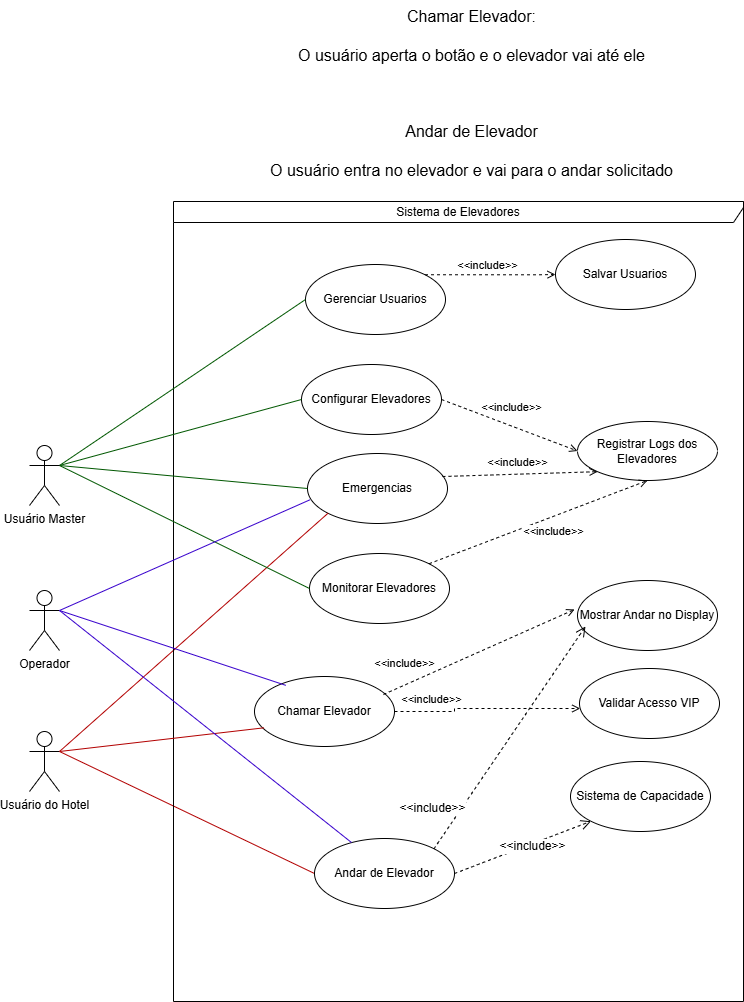

The diagram above was exported from draw.io. Its source (the exported page's mxGraphModel, read from the mxfile embedded in the PNG):
<mxGraphModel dx="2234" dy="1988" grid="0" gridSize="10" guides="1" tooltips="1" connect="1" arrows="1" fold="1" page="0" pageScale="1" pageWidth="827" pageHeight="1169" math="0" shadow="0">
  <root>
    <mxCell id="0" />
    <mxCell id="1" parent="0" />
    <mxCell id="PpW_4DSGazi8OMCh8pdq-1" value="Gerenciar Usuarios" style="ellipse;whiteSpace=wrap;html=1;" parent="1" vertex="1">
      <mxGeometry x="-141" y="-674" width="140" height="70" as="geometry" />
    </mxCell>
    <mxCell id="PpW_4DSGazi8OMCh8pdq-2" value="Configurar Elevadores" style="ellipse;whiteSpace=wrap;html=1;" parent="1" vertex="1">
      <mxGeometry x="-145" y="-574" width="140" height="70" as="geometry" />
    </mxCell>
    <mxCell id="PpW_4DSGazi8OMCh8pdq-3" value="Monitorar Elevadores" style="ellipse;whiteSpace=wrap;html=1;" parent="1" vertex="1">
      <mxGeometry x="-137" y="-385" width="140" height="70" as="geometry" />
    </mxCell>
    <mxCell id="PpW_4DSGazi8OMCh8pdq-4" value="&amp;lt;&amp;lt;include&amp;gt;&amp;gt;" style="edgeStyle=orthogonalEdgeStyle;rounded=0;orthogonalLoop=1;jettySize=auto;html=1;dashed=1;exitX=1;exitY=0.5;exitDx=0;exitDy=0;endArrow=open;endFill=0;" parent="1" source="PpW_4DSGazi8OMCh8pdq-7" target="PpW_4DSGazi8OMCh8pdq-10" edge="1">
      <mxGeometry x="-0.6079" y="12" relative="1" as="geometry">
        <mxPoint x="50" y="-185" as="sourcePoint" />
        <Array as="points">
          <mxPoint x="8" y="-230" />
        </Array>
        <mxPoint as="offset" />
      </mxGeometry>
    </mxCell>
    <mxCell id="PpW_4DSGazi8OMCh8pdq-7" value="Chamar Elevador" style="ellipse;whiteSpace=wrap;html=1;" parent="1" vertex="1">
      <mxGeometry x="-192" y="-262" width="140" height="70" as="geometry" />
    </mxCell>
    <mxCell id="PpW_4DSGazi8OMCh8pdq-8" value="Mostrar Andar no Display" style="ellipse;whiteSpace=wrap;html=1;" parent="1" vertex="1">
      <mxGeometry x="131" y="-358" width="140" height="70" as="geometry" />
    </mxCell>
    <mxCell id="PpW_4DSGazi8OMCh8pdq-9" value="Emergencias" style="ellipse;whiteSpace=wrap;html=1;" parent="1" vertex="1">
      <mxGeometry x="-139" y="-485" width="140" height="70" as="geometry" />
    </mxCell>
    <mxCell id="PpW_4DSGazi8OMCh8pdq-10" value="Validar Acesso VIP" style="ellipse;whiteSpace=wrap;html=1;" parent="1" vertex="1">
      <mxGeometry x="133" y="-270" width="140" height="70" as="geometry" />
    </mxCell>
    <mxCell id="PpW_4DSGazi8OMCh8pdq-11" value="Registrar Logs dos Elevadores" style="ellipse;whiteSpace=wrap;html=1;" parent="1" vertex="1">
      <mxGeometry x="131" y="-517" width="140" height="59" as="geometry" />
    </mxCell>
    <mxCell id="PpW_4DSGazi8OMCh8pdq-12" value="Sistema de Capacidade" style="ellipse;whiteSpace=wrap;html=1;" parent="1" vertex="1">
      <mxGeometry x="124" y="-177" width="140" height="70" as="geometry" />
    </mxCell>
    <mxCell id="PpW_4DSGazi8OMCh8pdq-14" value="Operador" style="shape=umlActor;verticalLabelPosition=bottom;verticalAlign=top;html=1;" parent="1" vertex="1">
      <mxGeometry x="-417" y="-348" width="30" height="60" as="geometry" />
    </mxCell>
    <mxCell id="g3ReAgQCoWTNUMPMdFS9-18" style="edgeStyle=none;curved=1;rounded=0;orthogonalLoop=1;jettySize=auto;html=1;exitX=1;exitY=0.3333333333333333;exitDx=0;exitDy=0;exitPerimeter=0;entryX=0;entryY=1;entryDx=0;entryDy=0;fontSize=12;startSize=8;endSize=8;fillColor=#e51400;strokeColor=#B20000;endArrow=none;endFill=0;" parent="1" source="PpW_4DSGazi8OMCh8pdq-16" target="PpW_4DSGazi8OMCh8pdq-9" edge="1">
      <mxGeometry relative="1" as="geometry" />
    </mxCell>
    <mxCell id="FDHcuuQrTnR4BmqGUjN3-6" style="edgeStyle=none;curved=1;rounded=0;orthogonalLoop=1;jettySize=auto;html=1;exitX=1;exitY=0.3333333333333333;exitDx=0;exitDy=0;exitPerimeter=0;entryX=0;entryY=0.5;entryDx=0;entryDy=0;fontSize=12;startSize=8;endSize=8;endArrow=none;endFill=0;startArrow=none;startFill=0;fillColor=#e51400;strokeColor=#B20000;" parent="1" source="PpW_4DSGazi8OMCh8pdq-16" target="FDHcuuQrTnR4BmqGUjN3-1" edge="1">
      <mxGeometry relative="1" as="geometry" />
    </mxCell>
    <mxCell id="PpW_4DSGazi8OMCh8pdq-16" value="Usuário do Hotel" style="shape=umlActor;verticalLabelPosition=bottom;verticalAlign=top;html=1;" parent="1" vertex="1">
      <mxGeometry x="-417" y="-207" width="30" height="60" as="geometry" />
    </mxCell>
    <mxCell id="PpW_4DSGazi8OMCh8pdq-19" value="Salvar Usuarios" style="ellipse;whiteSpace=wrap;html=1;" parent="1" vertex="1">
      <mxGeometry x="109" y="-699" width="140" height="70" as="geometry" />
    </mxCell>
    <mxCell id="PpW_4DSGazi8OMCh8pdq-20" value="&amp;lt;&amp;lt;include&amp;gt;&amp;gt;" style="edgeStyle=orthogonalEdgeStyle;rounded=0;orthogonalLoop=1;jettySize=auto;html=1;dashed=1;endArrow=open;endFill=0;exitX=1;exitY=0;exitDx=0;exitDy=0;entryX=0;entryY=0.5;entryDx=0;entryDy=0;" parent="1" source="PpW_4DSGazi8OMCh8pdq-1" target="PpW_4DSGazi8OMCh8pdq-19" edge="1">
      <mxGeometry x="-0.0422" y="9" relative="1" as="geometry">
        <mxPoint x="5" y="-430" as="sourcePoint" />
        <mxPoint x="140" y="-430" as="targetPoint" />
        <Array as="points">
          <mxPoint x="92" y="-664" />
        </Array>
        <mxPoint as="offset" />
      </mxGeometry>
    </mxCell>
    <mxCell id="PpW_4DSGazi8OMCh8pdq-21" value="&amp;lt;&amp;lt;include&amp;gt;&amp;gt;" style="rounded=0;orthogonalLoop=1;jettySize=auto;html=1;dashed=1;endArrow=open;endFill=0;exitX=1;exitY=0.5;exitDx=0;exitDy=0;entryX=0;entryY=0.5;entryDx=0;entryDy=0;" parent="1" source="PpW_4DSGazi8OMCh8pdq-2" target="PpW_4DSGazi8OMCh8pdq-11" edge="1">
      <mxGeometry x="-0.0607" y="17" relative="1" as="geometry">
        <mxPoint x="10.5" y="-545" as="sourcePoint" />
        <mxPoint x="211" y="-559" as="targetPoint" />
        <mxPoint as="offset" />
      </mxGeometry>
    </mxCell>
    <mxCell id="PpW_4DSGazi8OMCh8pdq-24" value="Sistema de Elevadores" style="shape=umlFrame;whiteSpace=wrap;html=1;pointerEvents=0;width=570;height=21;" parent="1" vertex="1">
      <mxGeometry x="-273" y="-737" width="570" height="800" as="geometry" />
    </mxCell>
    <mxCell id="PpW_4DSGazi8OMCh8pdq-25" value="&amp;lt;&amp;lt;include&amp;gt;&amp;gt;" style="rounded=0;orthogonalLoop=1;jettySize=auto;html=1;dashed=1;endArrow=open;endFill=0;exitX=0.921;exitY=0.257;exitDx=0;exitDy=0;entryX=-0.021;entryY=0.414;entryDx=0;entryDy=0;entryPerimeter=0;exitPerimeter=0;" parent="1" source="PpW_4DSGazi8OMCh8pdq-7" target="PpW_4DSGazi8OMCh8pdq-8" edge="1">
      <mxGeometry x="-0.6956" y="20" relative="1" as="geometry">
        <mxPoint x="483" y="-688" as="sourcePoint" />
        <mxPoint x="597" y="-688" as="targetPoint" />
        <mxPoint as="offset" />
      </mxGeometry>
    </mxCell>
    <mxCell id="PpW_4DSGazi8OMCh8pdq-26" value="&amp;lt;&amp;lt;include&amp;gt;&amp;gt;" style="rounded=0;orthogonalLoop=1;jettySize=auto;html=1;dashed=1;endArrow=open;endFill=0;exitX=0.964;exitY=0.329;exitDx=0;exitDy=0;entryX=0;entryY=1;entryDx=0;entryDy=0;exitPerimeter=0;" parent="1" source="PpW_4DSGazi8OMCh8pdq-9" target="PpW_4DSGazi8OMCh8pdq-11" edge="1">
      <mxGeometry x="-0.0351" y="12" relative="1" as="geometry">
        <mxPoint x="483" y="-589" as="sourcePoint" />
        <mxPoint x="592" y="-566" as="targetPoint" />
        <mxPoint as="offset" />
      </mxGeometry>
    </mxCell>
    <mxCell id="PpW_4DSGazi8OMCh8pdq-27" value="&amp;lt;&amp;lt;include&amp;gt;&amp;gt;" style="rounded=0;orthogonalLoop=1;jettySize=auto;html=1;dashed=1;endArrow=open;endFill=0;exitX=1;exitY=0;exitDx=0;exitDy=0;entryX=0.5;entryY=1;entryDx=0;entryDy=0;" parent="1" source="PpW_4DSGazi8OMCh8pdq-3" target="PpW_4DSGazi8OMCh8pdq-11" edge="1">
      <mxGeometry x="0.0951" y="-14" relative="1" as="geometry">
        <mxPoint x="6" y="-452" as="sourcePoint" />
        <mxPoint x="139" y="-508" as="targetPoint" />
        <mxPoint as="offset" />
      </mxGeometry>
    </mxCell>
    <mxCell id="g3ReAgQCoWTNUMPMdFS9-3" style="edgeStyle=none;curved=1;rounded=0;orthogonalLoop=1;jettySize=auto;html=1;exitX=1;exitY=0.3333333333333333;exitDx=0;exitDy=0;exitPerimeter=0;entryX=0;entryY=0.5;entryDx=0;entryDy=0;fontSize=12;startSize=8;endSize=8;fillColor=#008a00;strokeColor=#005700;endArrow=none;endFill=0;" parent="1" source="MhbmaokNTp-wnHPwjYnV-2" target="PpW_4DSGazi8OMCh8pdq-1" edge="1">
      <mxGeometry relative="1" as="geometry" />
    </mxCell>
    <mxCell id="g3ReAgQCoWTNUMPMdFS9-13" style="edgeStyle=none;curved=1;rounded=0;orthogonalLoop=1;jettySize=auto;html=1;exitX=1;exitY=0.3333333333333333;exitDx=0;exitDy=0;exitPerimeter=0;entryX=0;entryY=0.5;entryDx=0;entryDy=0;fontSize=12;startSize=8;endSize=8;fillColor=#008a00;strokeColor=#005700;endArrow=none;endFill=0;" parent="1" source="MhbmaokNTp-wnHPwjYnV-2" target="PpW_4DSGazi8OMCh8pdq-2" edge="1">
      <mxGeometry relative="1" as="geometry" />
    </mxCell>
    <mxCell id="g3ReAgQCoWTNUMPMdFS9-14" style="edgeStyle=none;curved=1;rounded=0;orthogonalLoop=1;jettySize=auto;html=1;exitX=1;exitY=0.3333333333333333;exitDx=0;exitDy=0;exitPerimeter=0;entryX=0;entryY=0.5;entryDx=0;entryDy=0;fontSize=12;startSize=8;endSize=8;fillColor=#008a00;strokeColor=#005700;endArrow=none;endFill=0;" parent="1" source="MhbmaokNTp-wnHPwjYnV-2" target="PpW_4DSGazi8OMCh8pdq-9" edge="1">
      <mxGeometry relative="1" as="geometry" />
    </mxCell>
    <mxCell id="g3ReAgQCoWTNUMPMdFS9-15" style="edgeStyle=none;curved=1;rounded=0;orthogonalLoop=1;jettySize=auto;html=1;exitX=1;exitY=0.3333333333333333;exitDx=0;exitDy=0;exitPerimeter=0;entryX=0;entryY=0.5;entryDx=0;entryDy=0;fontSize=12;startSize=8;endSize=8;fillColor=#008a00;strokeColor=#005700;endArrow=none;endFill=0;" parent="1" source="MhbmaokNTp-wnHPwjYnV-2" target="PpW_4DSGazi8OMCh8pdq-3" edge="1">
      <mxGeometry relative="1" as="geometry" />
    </mxCell>
    <mxCell id="MhbmaokNTp-wnHPwjYnV-2" value="Usuário Master" style="shape=umlActor;verticalLabelPosition=bottom;verticalAlign=top;html=1;" parent="1" vertex="1">
      <mxGeometry x="-417" y="-493" width="30" height="60" as="geometry" />
    </mxCell>
    <mxCell id="g3ReAgQCoWTNUMPMdFS9-16" style="edgeStyle=none;curved=1;rounded=0;orthogonalLoop=1;jettySize=auto;html=1;exitX=1;exitY=0.3333333333333333;exitDx=0;exitDy=0;exitPerimeter=0;entryX=0.017;entryY=0.662;entryDx=0;entryDy=0;entryPerimeter=0;fontSize=12;startSize=8;endSize=8;fillColor=#6a00ff;strokeColor=#3700CC;endArrow=none;endFill=0;" parent="1" source="PpW_4DSGazi8OMCh8pdq-14" target="PpW_4DSGazi8OMCh8pdq-9" edge="1">
      <mxGeometry relative="1" as="geometry" />
    </mxCell>
    <mxCell id="g3ReAgQCoWTNUMPMdFS9-17" style="edgeStyle=none;curved=1;rounded=0;orthogonalLoop=1;jettySize=auto;html=1;exitX=1;exitY=0.3333333333333333;exitDx=0;exitDy=0;exitPerimeter=0;entryX=0.223;entryY=0.126;entryDx=0;entryDy=0;entryPerimeter=0;fontSize=12;startSize=8;endSize=8;fillColor=#6a00ff;strokeColor=#3700CC;endArrow=none;endFill=0;" parent="1" source="PpW_4DSGazi8OMCh8pdq-14" target="PpW_4DSGazi8OMCh8pdq-7" edge="1">
      <mxGeometry relative="1" as="geometry" />
    </mxCell>
    <mxCell id="g3ReAgQCoWTNUMPMdFS9-19" style="edgeStyle=none;curved=1;rounded=0;orthogonalLoop=1;jettySize=auto;html=1;exitX=1;exitY=0.3333333333333333;exitDx=0;exitDy=0;exitPerimeter=0;entryX=0.068;entryY=0.733;entryDx=0;entryDy=0;entryPerimeter=0;fontSize=12;startSize=8;endSize=8;fillColor=#e51400;strokeColor=#B20000;endArrow=none;endFill=0;" parent="1" source="PpW_4DSGazi8OMCh8pdq-16" target="PpW_4DSGazi8OMCh8pdq-7" edge="1">
      <mxGeometry relative="1" as="geometry" />
    </mxCell>
    <mxCell id="uW-TZ33DtsFzRtz2fR5I-4" style="edgeStyle=none;curved=1;rounded=0;orthogonalLoop=1;jettySize=auto;html=1;exitX=1;exitY=0.5;exitDx=0;exitDy=0;entryX=0;entryY=1;entryDx=0;entryDy=0;fontSize=12;startSize=8;endSize=8;dashed=1;endArrow=open;endFill=0;" edge="1" parent="1" source="FDHcuuQrTnR4BmqGUjN3-1" target="PpW_4DSGazi8OMCh8pdq-12">
      <mxGeometry relative="1" as="geometry" />
    </mxCell>
    <mxCell id="uW-TZ33DtsFzRtz2fR5I-5" value="&amp;lt;&amp;lt;include&amp;gt;&amp;gt;" style="edgeLabel;html=1;align=center;verticalAlign=middle;resizable=0;points=[];fontSize=12;" vertex="1" connectable="0" parent="uW-TZ33DtsFzRtz2fR5I-4">
      <mxGeometry x="0.1161" y="-2" relative="1" as="geometry">
        <mxPoint as="offset" />
      </mxGeometry>
    </mxCell>
    <mxCell id="FDHcuuQrTnR4BmqGUjN3-1" value="Andar de Elevador" style="ellipse;whiteSpace=wrap;html=1;" parent="1" vertex="1">
      <mxGeometry x="-132" y="-100" width="140" height="70" as="geometry" />
    </mxCell>
    <mxCell id="FDHcuuQrTnR4BmqGUjN3-2" style="edgeStyle=none;curved=1;rounded=0;orthogonalLoop=1;jettySize=auto;html=1;exitX=1;exitY=0;exitDx=0;exitDy=0;entryX=0.057;entryY=0.657;entryDx=0;entryDy=0;entryPerimeter=0;fontSize=12;startSize=8;endSize=8;endArrow=open;endFill=0;dashed=1;" parent="1" source="FDHcuuQrTnR4BmqGUjN3-1" target="PpW_4DSGazi8OMCh8pdq-8" edge="1">
      <mxGeometry relative="1" as="geometry" />
    </mxCell>
    <mxCell id="FDHcuuQrTnR4BmqGUjN3-7" value="&amp;lt;&amp;lt;include&amp;gt;&amp;gt;" style="edgeLabel;html=1;align=center;verticalAlign=middle;resizable=0;points=[];fontSize=12;" parent="FDHcuuQrTnR4BmqGUjN3-2" connectable="0" vertex="1">
      <mxGeometry x="-0.5325" y="2" relative="1" as="geometry">
        <mxPoint x="-36" y="12" as="offset" />
      </mxGeometry>
    </mxCell>
    <mxCell id="FDHcuuQrTnR4BmqGUjN3-5" style="edgeStyle=none;curved=1;rounded=0;orthogonalLoop=1;jettySize=auto;html=1;exitX=1;exitY=0.3333333333333333;exitDx=0;exitDy=0;exitPerimeter=0;entryX=0.264;entryY=0.057;entryDx=0;entryDy=0;entryPerimeter=0;fontSize=12;startSize=8;endSize=8;endArrow=none;endFill=0;fillColor=#6a00ff;strokeColor=#3700CC;startArrow=none;startFill=0;" parent="1" source="PpW_4DSGazi8OMCh8pdq-14" target="FDHcuuQrTnR4BmqGUjN3-1" edge="1">
      <mxGeometry relative="1" as="geometry" />
    </mxCell>
    <mxCell id="Db63I3Mf484s2XcbXolU-1" value="Chamar Elevador:&lt;div&gt;&lt;br&gt;&lt;/div&gt;&lt;div&gt;O usuário aperta o botão e o elevador vai até ele&lt;/div&gt;&lt;div&gt;&lt;br&gt;&lt;/div&gt;&lt;div&gt;&lt;br&gt;&lt;/div&gt;&lt;div&gt;&lt;br&gt;&lt;/div&gt;&lt;div&gt;Andar de Elevador&lt;/div&gt;&lt;div&gt;&lt;br&gt;&lt;/div&gt;&lt;div&gt;O usuário entra no elevador e vai para o andar solicitado&lt;/div&gt;" style="text;html=1;align=center;verticalAlign=middle;resizable=0;points=[];autosize=1;strokeColor=none;fillColor=none;fontSize=16;" parent="1" vertex="1">
      <mxGeometry x="-186" y="-938" width="421" height="185" as="geometry" />
    </mxCell>
  </root>
</mxGraphModel>